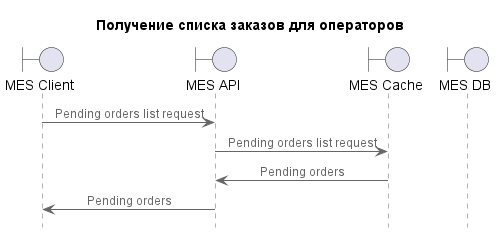

The diagram above was rendered by PlantUML. Its source (embedded in the PNG):
@startuml MES Caching Sequence Diagram Get Orders

!include <C4/C4_Sequence>

title Получение списка заказов для операторов

boundary "MES Client" as client
boundary "MES API" as service
boundary "MES Cache" as cache
boundary "MES DB" as storage

client -> service: Pending orders list request
service -> cache: Pending orders list request
cache -> service: Pending orders
service -> client: Pending orders

@enduml